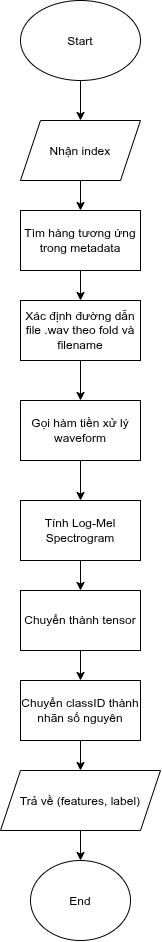

The diagram above was exported from draw.io. Its source (the exported page's mxGraphModel, read from the mxfile embedded in the PNG):
<mxGraphModel dx="709" dy="623" grid="1" gridSize="10" guides="1" tooltips="1" connect="1" arrows="1" fold="1" page="1" pageScale="1" pageWidth="850" pageHeight="1100" math="0" shadow="0">
  <root>
    <mxCell id="0" />
    <mxCell id="1" parent="0" />
    <mxCell id="ZCteA_deL0lnmLEMoxjS-12" edge="1" parent="1" source="ZCteA_deL0lnmLEMoxjS-1" style="edgeStyle=orthogonalEdgeStyle;rounded=0;orthogonalLoop=1;jettySize=auto;html=1;defaultLabelBackgroundColor=page;" target="ZCteA_deL0lnmLEMoxjS-3">
      <mxGeometry relative="1" as="geometry" />
    </mxCell>
    <mxCell id="ZCteA_deL0lnmLEMoxjS-1" parent="1" style="ellipse;whiteSpace=wrap;html=1;shapeInside=1;" value="Start" vertex="1">
      <mxGeometry height="80" width="120" x="305" y="50" as="geometry" />
    </mxCell>
    <mxCell id="ZCteA_deL0lnmLEMoxjS-75" edge="1" parent="1" source="ZCteA_deL0lnmLEMoxjS-3" style="edgeStyle=orthogonalEdgeStyle;rounded=0;orthogonalLoop=1;jettySize=auto;html=1;defaultLabelBackgroundColor=page;" target="ZCteA_deL0lnmLEMoxjS-66">
      <mxGeometry relative="1" as="geometry" />
    </mxCell>
    <mxCell id="ZCteA_deL0lnmLEMoxjS-3" parent="1" style="shape=parallelogram;perimeter=parallelogramPerimeter;whiteSpace=wrap;html=1;shapeInside=1;fixedSize=1;" value="&lt;div&gt;Nhận index&lt;/div&gt;" vertex="1">
      <mxGeometry height="60" width="120" x="305" y="170" as="geometry" />
    </mxCell>
    <mxCell id="ZCteA_deL0lnmLEMoxjS-76" edge="1" parent="1" source="ZCteA_deL0lnmLEMoxjS-66" style="edgeStyle=orthogonalEdgeStyle;rounded=0;orthogonalLoop=1;jettySize=auto;html=1;defaultLabelBackgroundColor=page;" target="ZCteA_deL0lnmLEMoxjS-67">
      <mxGeometry relative="1" as="geometry" />
    </mxCell>
    <mxCell id="ZCteA_deL0lnmLEMoxjS-66" parent="1" style="whiteSpace=wrap;html=1;" value="Tìm hàng tương ứng trong metadata" vertex="1">
      <mxGeometry height="60" width="120" x="305" y="260" as="geometry" />
    </mxCell>
    <mxCell id="ZCteA_deL0lnmLEMoxjS-77" edge="1" parent="1" source="ZCteA_deL0lnmLEMoxjS-67" style="edgeStyle=orthogonalEdgeStyle;rounded=0;orthogonalLoop=1;jettySize=auto;html=1;defaultLabelBackgroundColor=page;" target="ZCteA_deL0lnmLEMoxjS-68">
      <mxGeometry relative="1" as="geometry" />
    </mxCell>
    <mxCell id="ZCteA_deL0lnmLEMoxjS-67" parent="1" style="whiteSpace=wrap;html=1;" value="Xác định đường dẫn file .wav theo fold và filename" vertex="1">
      <mxGeometry height="60" width="120" x="305" y="350" as="geometry" />
    </mxCell>
    <mxCell id="ZCteA_deL0lnmLEMoxjS-78" edge="1" parent="1" source="ZCteA_deL0lnmLEMoxjS-68" style="edgeStyle=orthogonalEdgeStyle;rounded=0;orthogonalLoop=1;jettySize=auto;html=1;entryX=0.5;entryY=0;entryDx=0;entryDy=0;defaultLabelBackgroundColor=page;" target="ZCteA_deL0lnmLEMoxjS-69">
      <mxGeometry relative="1" as="geometry" />
    </mxCell>
    <mxCell id="ZCteA_deL0lnmLEMoxjS-68" parent="1" style="whiteSpace=wrap;html=1;" value="Gọi hàm tiền xử lý waveform" vertex="1">
      <mxGeometry height="60" width="120" x="305" y="450" as="geometry" />
    </mxCell>
    <mxCell id="ZCteA_deL0lnmLEMoxjS-79" edge="1" parent="1" source="ZCteA_deL0lnmLEMoxjS-69" style="edgeStyle=orthogonalEdgeStyle;rounded=0;orthogonalLoop=1;jettySize=auto;html=1;defaultLabelBackgroundColor=page;" target="ZCteA_deL0lnmLEMoxjS-70">
      <mxGeometry relative="1" as="geometry" />
    </mxCell>
    <mxCell id="ZCteA_deL0lnmLEMoxjS-69" parent="1" style="whiteSpace=wrap;html=1;" value="Tính Log-Mel Spectrogram" vertex="1">
      <mxGeometry height="60" width="120" x="305" y="550" as="geometry" />
    </mxCell>
    <mxCell id="ZCteA_deL0lnmLEMoxjS-80" edge="1" parent="1" source="ZCteA_deL0lnmLEMoxjS-70" style="edgeStyle=orthogonalEdgeStyle;rounded=0;orthogonalLoop=1;jettySize=auto;html=1;defaultLabelBackgroundColor=page;" target="ZCteA_deL0lnmLEMoxjS-71">
      <mxGeometry relative="1" as="geometry" />
    </mxCell>
    <mxCell id="ZCteA_deL0lnmLEMoxjS-70" parent="1" style="whiteSpace=wrap;html=1;" value="Chuyển thành tensor" vertex="1">
      <mxGeometry height="60" width="120" x="305" y="640" as="geometry" />
    </mxCell>
    <mxCell id="ZCteA_deL0lnmLEMoxjS-81" edge="1" parent="1" source="ZCteA_deL0lnmLEMoxjS-71" style="edgeStyle=orthogonalEdgeStyle;rounded=0;orthogonalLoop=1;jettySize=auto;html=1;defaultLabelBackgroundColor=page;" target="ZCteA_deL0lnmLEMoxjS-73">
      <mxGeometry relative="1" as="geometry" />
    </mxCell>
    <mxCell id="ZCteA_deL0lnmLEMoxjS-71" parent="1" style="whiteSpace=wrap;html=1;" value="Chuyển classID thành nhãn số nguyên" vertex="1">
      <mxGeometry height="60" width="120" x="305" y="730" as="geometry" />
    </mxCell>
    <mxCell id="ZCteA_deL0lnmLEMoxjS-82" edge="1" parent="1" source="ZCteA_deL0lnmLEMoxjS-73" style="edgeStyle=orthogonalEdgeStyle;rounded=0;orthogonalLoop=1;jettySize=auto;html=1;defaultLabelBackgroundColor=page;" target="ZCteA_deL0lnmLEMoxjS-74">
      <mxGeometry relative="1" as="geometry" />
    </mxCell>
    <mxCell id="ZCteA_deL0lnmLEMoxjS-73" parent="1" style="shape=parallelogram;perimeter=parallelogramPerimeter;whiteSpace=wrap;html=1;shapeInside=1;fixedSize=1;" value="Trả về (features, label)" vertex="1">
      <mxGeometry height="60" width="160" x="285" y="820" as="geometry" />
    </mxCell>
    <mxCell id="ZCteA_deL0lnmLEMoxjS-74" parent="1" style="ellipse;whiteSpace=wrap;html=1;shapeInside=1;" value="End" vertex="1">
      <mxGeometry height="80" width="100" x="315" y="910" as="geometry" />
    </mxCell>
  </root>
</mxGraphModel>